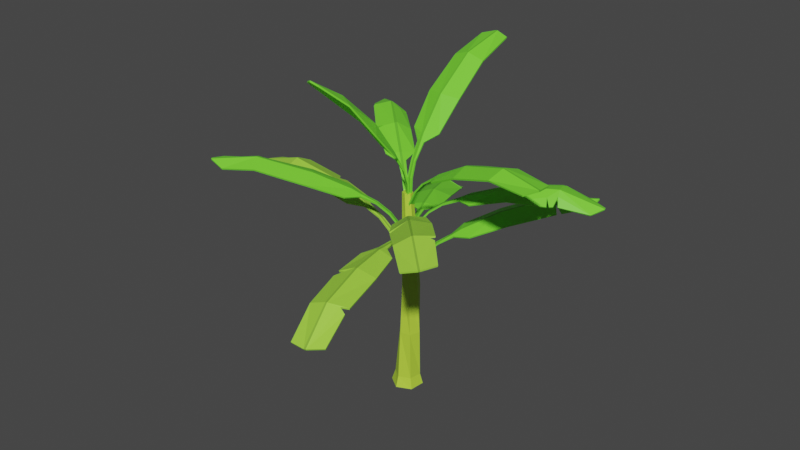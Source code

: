 # Source: bananatree.blend  (saved by Blender 3.3.6; exported with 4.5.12 LTS)
import bpy
from mathutils import Matrix  # noqa: F401  (used for matrix-valued properties, if any)

bpy.ops.wm.read_factory_settings(use_empty=True)
scene = bpy.context.scene
scene.name = 'Scene'

# ---- collections
col_collection = bpy.data.collections.new('Collection'); scene.collection.children.link(col_collection)
col_banana_tree = bpy.data.collections.new('Banana Tree'); scene.collection.children.link(col_banana_tree)
col_banana_leafs = bpy.data.collections.new('Banana Leafs'); col_banana_tree.children.link(col_banana_leafs)
col_banana_tree_small = bpy.data.collections.new('Banana Tree Small'); scene.collection.children.link(col_banana_tree_small)
col_leafs = bpy.data.collections.new('Leafs'); col_banana_tree_small.children.link(col_leafs)
col_coconut_tree = bpy.data.collections.new('Coconut Tree'); scene.collection.children.link(col_coconut_tree)
col_cooconut_leaves = bpy.data.collections.new('cooconut leaves'); col_coconut_tree.children.link(col_cooconut_leaves)
col_ver1 = bpy.data.collections.new('Ver1'); col_coconut_tree.children.link(col_ver1)
col_ver1_001 = bpy.data.collections.new('Ver1.001'); col_coconut_tree.children.link(col_ver1_001)
col_ver1_002 = bpy.data.collections.new('Ver1.002'); col_coconut_tree.children.link(col_ver1_002)

# ---- materials (node trees are filled in below, after node groups)
mat_banana_trunk = bpy.data.materials.new('Banana Trunk')
mat_banana_trunk.use_transparent_shadow = False
mat_banana_leaf_2 = bpy.data.materials.new('Banana Leaf 2')
mat_banana_leaf_2.use_transparent_shadow = False
mat_banana_leaf_1 = bpy.data.materials.new('Banana Leaf 1')
mat_banana_leaf_1.use_transparent_shadow = False
mat_banana_leaf_3 = bpy.data.materials.new('Banana Leaf 3')
mat_banana_leaf_3.use_transparent_shadow = False
mat_banana_leaf_4 = bpy.data.materials.new('Banana Leaf 4')
mat_banana_leaf_4.use_transparent_shadow = False

# ---- material node trees
mat_banana_trunk.use_nodes = True; mat_banana_trunk.node_tree.nodes.clear()
_N = mat_banana_trunk.node_tree.nodes; _L = mat_banana_trunk.node_tree.links
n0 = _N.new('ShaderNodeBsdfPrincipled'); n0.name = 'Principled BSDF'; n0.location = (10, 300)
n0.distribution = 'GGX'
n0.subsurface_method = 'RANDOM_WALK_SKIN'
n0.inputs[0].default_value = (0.4892, 0.7613, 0.05088, 1.0)
n0.inputs[3].default_value = 1.45
n0.inputs[27].default_value = (0.0, 0.0, 0.0, 1.0)
n0.inputs[28].default_value = 1.0
n1 = _N.new('ShaderNodeOutputMaterial'); n1.name = 'Material Output'; n1.location = (300, 300)
_L.new(n0.outputs[0], n1.inputs[0])
n1.is_active_output = True
mat_banana_leaf_2.use_nodes = True; mat_banana_leaf_2.node_tree.nodes.clear()
_N = mat_banana_leaf_2.node_tree.nodes; _L = mat_banana_leaf_2.node_tree.links
n0 = _N.new('ShaderNodeBsdfPrincipled'); n0.name = 'Principled BSDF'; n0.location = (10, 300)
n0.distribution = 'GGX'
n0.subsurface_method = 'RANDOM_WALK_SKIN'
n0.inputs[0].default_value = (0.1845, 0.7991, 0.03689, 1.0)
n0.inputs[3].default_value = 1.45
n0.inputs[27].default_value = (0.0, 0.0, 0.0, 1.0)
n0.inputs[28].default_value = 1.0
n1 = _N.new('ShaderNodeOutputMaterial'); n1.name = 'Material Output'; n1.location = (300, 300)
_L.new(n0.outputs[0], n1.inputs[0])
n1.is_active_output = True
mat_banana_leaf_1.use_nodes = True; mat_banana_leaf_1.node_tree.nodes.clear()
_N = mat_banana_leaf_1.node_tree.nodes; _L = mat_banana_leaf_1.node_tree.links
n0 = _N.new('ShaderNodeBsdfPrincipled'); n0.name = 'Principled BSDF'; n0.location = (10, 300)
n0.distribution = 'GGX'
n0.subsurface_method = 'RANDOM_WALK_SKIN'
n0.inputs[0].default_value = (0.1224, 0.5173, 0.0257, 1.0)
n0.inputs[3].default_value = 1.45
n0.inputs[27].default_value = (0.0, 0.0, 0.0, 1.0)
n0.inputs[28].default_value = 1.0
n1 = _N.new('ShaderNodeOutputMaterial'); n1.name = 'Material Output'; n1.location = (300, 300)
_L.new(n0.outputs[0], n1.inputs[0])
n1.is_active_output = True
mat_banana_leaf_3.use_nodes = True; mat_banana_leaf_3.node_tree.nodes.clear()
_N = mat_banana_leaf_3.node_tree.nodes; _L = mat_banana_leaf_3.node_tree.links
n0 = _N.new('ShaderNodeBsdfPrincipled'); n0.name = 'Principled BSDF'; n0.location = (10, 300)
n0.distribution = 'GGX'
n0.subsurface_method = 'RANDOM_WALK_SKIN'
n0.inputs[0].default_value = (0.3763, 0.7991, 0.06125, 1.0)
n0.inputs[3].default_value = 1.45
n0.inputs[27].default_value = (0.0, 0.0, 0.0, 1.0)
n0.inputs[28].default_value = 1.0
n1 = _N.new('ShaderNodeOutputMaterial'); n1.name = 'Material Output'; n1.location = (300, 300)
_L.new(n0.outputs[0], n1.inputs[0])
n1.is_active_output = True
mat_banana_leaf_4.use_nodes = True; mat_banana_leaf_4.node_tree.nodes.clear()
_N = mat_banana_leaf_4.node_tree.nodes; _L = mat_banana_leaf_4.node_tree.links
n0 = _N.new('ShaderNodeBsdfPrincipled'); n0.name = 'Principled BSDF'; n0.location = (10, 300)
n0.distribution = 'GGX'
n0.subsurface_method = 'RANDOM_WALK_SKIN'
n0.inputs[0].default_value = (0.2275, 0.477, 0.03905, 1.0)
n0.inputs[3].default_value = 1.45
n0.inputs[27].default_value = (0.0, 0.0, 0.0, 1.0)
n0.inputs[28].default_value = 1.0
n1 = _N.new('ShaderNodeOutputMaterial'); n1.name = 'Material Output'; n1.location = (300, 300)
_L.new(n0.outputs[0], n1.inputs[0])
n1.is_active_output = True

# ---- world
world_world = bpy.data.worlds.new('World'); scene.world = world_world
world_world.use_nodes = True; world_world.node_tree.nodes.clear()
_N = world_world.node_tree.nodes; _L = world_world.node_tree.links
n0 = _N.new('ShaderNodeOutputWorld'); n0.name = 'World Output'; n0.location = (300, 300)
n1 = _N.new('ShaderNodeBackground'); n1.name = 'Background'; n1.location = (10, 300)
n1.inputs[0].default_value = (0.05088, 0.05088, 0.05088, 1.0)
_L.new(n1.outputs[0], n0.inputs[0])
n0.is_active_output = True
world_world.color = (0.05088, 0.05088, 0.05088)
world_world.use_sun_shadow = False
world_world.sun_shadow_jitter_overblur = 0.0

# ---- meshes
me_circle = bpy.data.meshes.new('Circle')
me_circle.from_pydata([(0.02402, 0.3981, 0.001857), (-0.3401, 0.2326, 0.001857), (-0.3799, -0.1656, 0.001857), (-0.0544, -0.3981, 0.001857), (0.3097, -0.2326, 0.001857), (0.3484, 0.1656, 0.001857), (0.07536, 0.08039, 5.269), (-0.04592, 0.1297, 5.269), (-0.1492, 0.04928, 5.269), (-0.1313, -0.08039, 5.269), (-0.009997, -0.1297, 5.269), (0.09332, -0.04928, 5.269), (0.2478, -0.1963, 0.2802), (0.2913, 0.1209, 0.2802), (-0.3017, -0.1209, 0.2802), (-0.04871, -0.3172, 0.2802), (0.03899, 0.3172, 0.2802), (-0.2575, 0.1963, 0.2802), (0.2314, -0.2117, 1.556), (0.1845, -0.2051, 2.806), (0.0815, -0.1738, 4.029), (-0.2103, -0.04332, 1.556), (-0.1339, 0.02129, 2.805), (-0.1282, 0.05282, 4.028), (0.1565, 0.255, 1.556), (0.2214, 0.1838, 2.806), (0.173, 0.121, 4.029), (0.2124, -0.05282, 4.029), (0.3153, -0.02129, 2.806), (0.3286, 0.04332, 1.556), (-0.08878, -0.121, 4.029), (-0.04012, -0.1838, 2.805), (-0.03807, -0.255, 1.556), (0.002714, 0.1738, 4.029), (-0.003041, 0.2051, 2.805), (-0.1124, 0.2117, 1.556)], [], [(27, 20, 10, 11), (30, 23, 8, 9), (33, 26, 6, 7), (26, 27, 11, 6), (20, 30, 9, 10), (23, 33, 7, 8), (7, 6, 11, 10, 9, 8), (2, 1, 17, 14), (4, 3, 15, 12), (0, 5, 13, 16), (1, 0, 16, 17), (3, 2, 14, 15), (5, 4, 12, 13), (14, 17, 35, 21), (21, 35, 34, 22), (22, 34, 33, 23), (12, 15, 32, 18), (18, 32, 31, 19), (19, 31, 30, 20), (16, 13, 29, 24), (24, 29, 28, 25), (25, 28, 27, 26), (17, 16, 24, 35), (35, 24, 25, 34), (34, 25, 26, 33), (15, 14, 21, 32), (32, 21, 22, 31), (31, 22, 23, 30), (13, 12, 18, 29), (29, 18, 19, 28), (28, 19, 20, 27)])
_uv = me_circle.uv_layers.new(name='UVMap')
_uv.uv.foreach_set('vector', [0.0, 0.0, 0.0, 0.0, 0.0, 0.0, 0.0, 0.0, 0.0, 0.0, 0.0, 0.0, 0.0, 0.0, 0.0, 0.0, 0.0, 0.0, 0.0, 0.0, 0.0, 0.0, 0.0, 0.0, 0.0, 0.0, 0.0, 0.0, 0.0, 0.0, 0.0, 0.0, 0.0, 0.0, 0.0, 0.0, 0.0, 0.0, 0.0, 0.0, 0.0, 0.0, 0.0, 0.0, 0.0, 0.0, 0.0, 0.0, 0.0, 0.0, 0.0, 0.0, 0.0, 0.0, 0.0, 0.0, 0.0, 0.0, 0.0, 0.0, 0.0, 0.0, 0.0, 0.0, 0.0, 0.0, 0.0, 0.0, 0.0, 0.0, 0.0, 0.0, 0.0, 0.0, 0.0, 0.0, 0.0, 0.0, 0.0, 0.0, 0.0, 0.0, 0.0, 0.0, 0.0, 0.0, 0.0, 0.0, 0.0, 0.0, 0.0, 0.0, 0.0, 0.0, 0.0, 0.0, 0.0, 0.0, 0.0, 0.0, 0.0, 0.0, 0.0, 0.0, 0.0, 0.0, 0.0, 0.0, 0.0, 0.0, 0.0, 0.0, 0.0, 0.0, 0.0, 0.0, 0.0, 0.0, 0.0, 0.0, 0.0, 0.0, 0.0, 0.0, 0.0, 0.0, 0.0, 0.0, 0.0, 0.0, 0.0, 0.0, 0.0, 0.0, 0.0, 0.0, 0.0, 0.0, 0.0, 0.0, 0.0, 0.0, 0.0, 0.0, 0.0, 0.0, 0.0, 0.0, 0.0, 0.0, 0.0, 0.0, 0.0, 0.0, 0.0, 0.0, 0.0, 0.0, 0.0, 0.0, 0.0, 0.0, 0.0, 0.0, 0.0, 0.0, 0.0, 0.0, 0.0, 0.0, 0.0, 0.0, 0.0, 0.0, 0.0, 0.0, 0.0, 0.0, 0.0, 0.0, 0.0, 0.0, 0.0, 0.0, 0.0, 0.0, 0.0, 0.0, 0.0, 0.0, 0.0, 0.0, 0.0, 0.0, 0.0, 0.0, 0.0, 0.0, 0.0, 0.0, 0.0, 0.0, 0.0, 0.0, 0.0, 0.0, 0.0, 0.0, 0.0, 0.0, 0.0, 0.0, 0.0, 0.0, 0.0, 0.0, 0.0, 0.0, 0.0, 0.0, 0.0, 0.0, 0.0, 0.0, 0.0, 0.0, 0.0, 0.0, 0.0, 0.0, 0.0, 0.0, 0.0, 0.0, 0.0, 0.0, 0.0, 0.0, 0.0, 0.0, 0.0, 0.0, 0.0, 0.0, 0.0, 0.0, 0.0, 0.0, 0.0, 0.0, 0.0, 0.0])
me_circle.materials.append(mat_banana_trunk)
me_circle.use_remesh_fix_poles = True
me_circle.use_remesh_preserve_attributes = False
me_circle.update()
me_plane = bpy.data.meshes.new('Plane')
me_plane.from_pydata([(0.7566, -0.06777, 0.3761), (4.437, -0.3736, 0.1391), (0.7565, 0.068, 0.3762), (4.421, 0.3901, 0.145), (1.513, -0.3736, 0.4676), (1.508, 0.3925, 0.5092), (1.208, 0.1012, 0.4804), (1.208, -0.1032, 0.4825), (2.436, -0.4541, 0.5589), (3.537, -0.4181, 0.4795), (3.544, 0.4376, 0.5124), (2.456, 0.47, 0.603), (0.7569, -0.02337, 0.3787), (0.7569, 0.02359, 0.3787), (4.554, 0.02753, 0.1447), (4.555, -0.01744, 0.1443), (1.398, -0.03005, 0.5666), (1.397, 0.03141, 0.5699), (1.203, -0.03168, 0.5067), (1.203, 0.03183, 0.5061), (3.598, 0.02421, 0.632), (3.598, -0.0171, 0.6309), (2.38, -0.02665, 0.7252), (2.381, 0.02968, 0.7275), (0.3934, -0.06777, 0.1899), (0.3934, 0.068, 0.1899), (0.3938, -0.02337, 0.1925), (0.3938, 0.02359, 0.1925), (-0.01967, -0.06777, -0.1655), (-0.01969, 0.068, -0.1654), (-0.01936, -0.02337, -0.1629), (-0.01937, 0.02359, -0.1629)], [], [(9, 1, 15, 21), (4, 8, 22, 16), (20, 14, 3, 10), (13, 19, 6, 2), (23, 20, 10, 11), (17, 23, 11, 5), (7, 4, 16, 18), (19, 17, 5, 6), (8, 9, 21, 22), (19, 13, 12, 18), (17, 19, 18, 16), (23, 17, 16, 22), (14, 20, 21, 15), (20, 23, 22, 21), (0, 7, 18, 12), (13, 2, 25, 27), (0, 12, 26, 24), (12, 13, 27, 26), (27, 25, 29, 31), (24, 26, 30, 28), (26, 27, 31, 30)])
me_plane.polygons.foreach_set('material_index', [0, 0, 0, 0, 0, 0, 0, 0, 0, 1, 1, 1, 1, 1, 0, 0, 0, 1, 0, 0, 1])
_uv = me_plane.uv_layers.new(name='UVMap')
_uv.uv.foreach_set('vector', [0.7357, 0.0, 1.0, 0.0, 1.0, 0.4605, 0.7357, 0.4666, 0.207, 0.0, 0.4713, 0.0, 0.4713, 0.4696, 0.207, 0.4618, 0.7357, 0.5333, 1.0, 0.5388, 1.0, 1.0, 0.7357, 1.0, 0.0, 0.6439, 0.1525, 0.6307, 0.1525, 1.0, 0.0, 1.0, 0.4713, 0.5305, 0.7357, 0.5333, 0.7357, 1.0, 0.4713, 1.0, 0.207, 0.5376, 0.4713, 0.5305, 0.4713, 1.0, 0.207, 1.0, 0.1525, 0.0, 0.207, 0.0, 0.207, 0.4618, 0.1525, 0.3712, 0.1525, 0.6307, 0.207, 0.5376, 0.207, 1.0, 0.1525, 1.0, 0.4713, 0.0, 0.7357, 0.0, 0.7357, 0.4666, 0.4713, 0.4696, 0.1525, 0.6307, 0.0, 0.6439, 0.0, 0.356, 0.1525, 0.3712, 0.207, 0.5376, 0.1525, 0.6307, 0.1525, 0.3712, 0.207, 0.4618, 0.4713, 0.5305, 0.207, 0.5376, 0.207, 0.4618, 0.4713, 0.4696, 1.0, 0.5388, 0.7357, 0.5333, 0.7357, 0.4666, 1.0, 0.4605, 0.7357, 0.5333, 0.4713, 0.5305, 0.4713, 0.4696, 0.7357, 0.4666, 0.0, 0.0, 0.1525, 0.0, 0.1525, 0.3712, 0.0, 0.356, 0.0, 0.6439, 0.0, 1.0, 0.0, 1.0, 0.0, 0.6439, 0.0, 0.0, 0.0, 0.356, 0.0, 0.356, 0.0, 0.0, 0.0, 0.356, 0.0, 0.6439, 0.0, 0.6439, 0.0, 0.356, 0.0, 0.6439, 0.0, 1.0, 0.0, 1.0, 0.0, 0.6439, 0.0, 0.0, 0.0, 0.356, 0.0, 0.356, 0.0, 0.0, 0.0, 0.356, 0.0, 0.6439, 0.0, 0.6439, 0.0, 0.356])
me_plane.materials.append(mat_banana_leaf_2)
me_plane.materials.append(mat_banana_leaf_1)
me_plane.use_remesh_fix_poles = True
me_plane.use_remesh_preserve_attributes = False
me_plane.update()
me_plane_003 = bpy.data.meshes.new('Plane.003')
me_plane_003.from_pydata([(0.7566, -0.06777, 0.3761), (4.512, -0.3736, 0.2835), (0.7565, 0.068, 0.3762), (4.496, 0.3901, 0.2894), (1.513, -0.3736, 0.4676), (1.545, 0.3925, 0.5092), (1.208, 0.1012, 0.4804), (1.208, -0.1032, 0.4825), (3.594, -0.4181, 0.581), (2.424, 0.47, 0.5844), (0.7569, -0.02337, 0.3787), (0.7569, 0.02359, 0.3787), (4.629, 0.02753, 0.2892), (4.63, -0.01744, 0.2887), (1.398, -0.03005, 0.5666), (1.397, 0.03141, 0.5699), (1.203, -0.03168, 0.5067), (1.203, 0.03183, 0.5061), (3.653, 0.02421, 0.7274), (3.652, -0.0171, 0.7249), (2.38, -0.02665, 0.7252), (2.381, 0.02968, 0.7275), (2.562, -0.4497, 0.5576), (2.403, -0.2461, 0.5959), (2.339, -0.4538, 0.5339), (3.561, 0.4643, 0.617), (3.618, 0.2891, 0.6497), (3.713, 0.4309, 0.5706), (0.3934, -0.06777, 0.1899), (0.3934, 0.068, 0.1899), (0.3938, -0.02337, 0.1925), (0.3938, 0.02359, 0.1925), (-0.01967, -0.06777, -0.1655), (-0.01969, 0.068, -0.1654), (-0.01936, -0.02337, -0.1629), (-0.01937, 0.02359, -0.1629)], [], [(8, 1, 13, 19), (23, 22, 8, 19, 20), (21, 18, 26, 25, 9), (11, 17, 6, 2), (15, 21, 9, 5), (7, 4, 14, 16), (17, 15, 5, 6), (18, 12, 3, 27, 26), (17, 11, 10, 16), (15, 17, 16, 14), (21, 15, 14, 20), (12, 18, 19, 13), (18, 21, 20, 19), (0, 7, 16, 10), (4, 24, 23, 20, 14), (11, 2, 29, 31), (0, 10, 30, 28), (10, 11, 31, 30), (31, 29, 33, 35), (28, 30, 34, 32), (30, 31, 35, 34)])
me_plane_003.polygons.foreach_set('material_index', [0, 0, 0, 0, 0, 0, 0, 0, 1, 1, 1, 1, 1, 0, 0, 0, 0, 1, 0, 0, 1])
_uv = me_plane_003.uv_layers.new(name='UVMap')
_uv.uv.foreach_set('vector', [0.7357, 0.0, 1.0, 0.0, 1.0, 0.4605, 0.7357, 0.4666, 0.4713, 0.1326, 0.5036, 0.0, 0.7357, 0.0, 0.7357, 0.4666, 0.4713, 0.4696, 0.4713, 0.5305, 0.7357, 0.5333, 0.7357, 0.8581, 0.7033, 1.0, 0.4713, 1.0, 0.0, 0.6439, 0.1525, 0.6307, 0.1525, 1.0, 0.0, 1.0, 0.207, 0.5376, 0.4713, 0.5305, 0.4713, 1.0, 0.207, 1.0, 0.1525, 0.0, 0.207, 0.0, 0.207, 0.4618, 0.1525, 0.3712, 0.1525, 0.6307, 0.207, 0.5376, 0.207, 1.0, 0.1525, 1.0, 0.7357, 0.5333, 1.0, 0.5388, 1.0, 1.0, 0.7725, 1.0, 0.7357, 0.8581, 0.1525, 0.6307, 0.0, 0.6439, 0.0, 0.356, 0.1525, 0.3712, 0.207, 0.5376, 0.1525, 0.6307, 0.1525, 0.3712, 0.207, 0.4618, 0.4713, 0.5305, 0.207, 0.5376, 0.207, 0.4618, 0.4713, 0.4696, 1.0, 0.5388, 0.7357, 0.5333, 0.7357, 0.4666, 1.0, 0.4605, 0.7357, 0.5333, 0.4713, 0.5305, 0.4713, 0.4696, 0.7357, 0.4666, 0.0, 0.0, 0.1525, 0.0, 0.1525, 0.3712, 0.0, 0.356, 0.207, 0.0, 0.433, 0.0, 0.4713, 0.1326, 0.4713, 0.4696, 0.207, 0.4618, 0.0, 0.6439, 0.0, 1.0, 0.0, 1.0, 0.0, 0.6439, 0.0, 0.0, 0.0, 0.356, 0.0, 0.356, 0.0, 0.0, 0.0, 0.356, 0.0, 0.6439, 0.0, 0.6439, 0.0, 0.356, 0.0, 0.6439, 0.0, 1.0, 0.0, 1.0, 0.0, 0.6439, 0.0, 0.0, 0.0, 0.356, 0.0, 0.356, 0.0, 0.0, 0.0, 0.356, 0.0, 0.6439, 0.0, 0.6439, 0.0, 0.356])
me_plane_003.materials.append(mat_banana_leaf_3)
me_plane_003.materials.append(mat_banana_leaf_4)
me_plane_003.use_remesh_fix_poles = True
me_plane_003.use_remesh_preserve_attributes = False
me_plane_003.update()
me_plane_004 = bpy.data.meshes.new('Plane.004')
me_plane_004.from_pydata([(0.7566, -0.06777, 0.3761), (4.391, -0.2192, 0.4821), (0.7565, 0.068, 0.3762), (4.394, 0.262, 0.61), (1.513, -0.3736, 0.4676), (1.508, 0.3925, 0.5092), (1.208, 0.1012, 0.4804), (1.208, -0.1032, 0.4825), (2.431, -0.4427, 0.5711), (3.56, -0.3955, 0.5099), (3.519, 0.429, 0.7356), (2.424, 0.47, 0.6084), (0.7569, -0.02337, 0.3787), (0.7569, 0.02359, 0.3787), (4.487, 0.01182, 0.5504), (4.49, -0.0189, 0.5423), (1.398, -0.03005, 0.5666), (1.397, 0.03141, 0.5699), (1.203, -0.03168, 0.5067), (1.203, 0.03183, 0.5061), (3.565, -0.01837, 0.7737), (3.561, -0.06368, 0.7611), (2.38, -0.02665, 0.782), (2.381, 0.02968, 0.7844), (0.3934, -0.06777, 0.1899), (0.3934, 0.068, 0.1899), (0.3938, -0.02337, 0.1925), (0.3938, 0.02359, 0.1925), (-0.01967, -0.06777, -0.1655), (-0.01969, 0.068, -0.1654), (-0.01936, -0.02337, -0.1629), (-0.01937, 0.02359, -0.1629)], [], [(9, 1, 15, 21), (4, 8, 22, 16), (20, 14, 3, 10), (13, 19, 6, 2), (23, 20, 10, 11), (17, 23, 11, 5), (7, 4, 16, 18), (19, 17, 5, 6), (8, 9, 21, 22), (19, 13, 12, 18), (17, 19, 18, 16), (23, 17, 16, 22), (14, 20, 21, 15), (20, 23, 22, 21), (0, 7, 18, 12), (13, 2, 25, 27), (0, 12, 26, 24), (12, 13, 27, 26), (27, 25, 29, 31), (24, 26, 30, 28), (26, 27, 31, 30)])
me_plane_004.polygons.foreach_set('material_index', [0, 0, 0, 0, 0, 0, 0, 0, 0, 1, 1, 1, 1, 1, 0, 0, 0, 1, 0, 0, 1])
_uv = me_plane_004.uv_layers.new(name='UVMap')
_uv.uv.foreach_set('vector', [0.7357, 0.0, 1.0, 0.0, 1.0, 0.4605, 0.7357, 0.4666, 0.207, 0.0, 0.4713, 0.0, 0.4713, 0.4696, 0.207, 0.4618, 0.7357, 0.5333, 1.0, 0.5388, 1.0, 1.0, 0.7357, 1.0, 0.0, 0.6439, 0.1525, 0.6307, 0.1525, 1.0, 0.0, 1.0, 0.4713, 0.5305, 0.7357, 0.5333, 0.7357, 1.0, 0.4713, 1.0, 0.207, 0.5376, 0.4713, 0.5305, 0.4713, 1.0, 0.207, 1.0, 0.1525, 0.0, 0.207, 0.0, 0.207, 0.4618, 0.1525, 0.3712, 0.1525, 0.6307, 0.207, 0.5376, 0.207, 1.0, 0.1525, 1.0, 0.4713, 0.0, 0.7357, 0.0, 0.7357, 0.4666, 0.4713, 0.4696, 0.1525, 0.6307, 0.0, 0.6439, 0.0, 0.356, 0.1525, 0.3712, 0.207, 0.5376, 0.1525, 0.6307, 0.1525, 0.3712, 0.207, 0.4618, 0.4713, 0.5305, 0.207, 0.5376, 0.207, 0.4618, 0.4713, 0.4696, 1.0, 0.5388, 0.7357, 0.5333, 0.7357, 0.4666, 1.0, 0.4605, 0.7357, 0.5333, 0.4713, 0.5305, 0.4713, 0.4696, 0.7357, 0.4666, 0.0, 0.0, 0.1525, 0.0, 0.1525, 0.3712, 0.0, 0.356, 0.0, 0.6439, 0.0, 1.0, 0.0, 1.0, 0.0, 0.6439, 0.0, 0.0, 0.0, 0.356, 0.0, 0.356, 0.0, 0.0, 0.0, 0.356, 0.0, 0.6439, 0.0, 0.6439, 0.0, 0.356, 0.0, 0.6439, 0.0, 1.0, 0.0, 1.0, 0.0, 0.6439, 0.0, 0.0, 0.0, 0.356, 0.0, 0.356, 0.0, 0.0, 0.0, 0.356, 0.0, 0.6439, 0.0, 0.6439, 0.0, 0.356])
me_plane_004.materials.append(mat_banana_leaf_2)
me_plane_004.materials.append(mat_banana_leaf_1)
me_plane_004.use_remesh_fix_poles = True
me_plane_004.use_remesh_preserve_attributes = False
me_plane_004.update()
me_plane_005 = bpy.data.meshes.new('Plane.005')
me_plane_005.from_pydata([(0.7566, -0.06074, 0.376), (4.494, -0.2916, 0.3722), (0.7565, 0.06096, 0.3761), (4.413, 0.3026, 0.371), (1.513, -0.3736, 0.4676), (1.508, 0.3925, 0.5092), (1.161, 0.09051, 0.4646), (1.16, -0.09233, 0.4665), (2.413, -0.4541, 0.5451), (3.67, 0.4376, 0.6344), (2.457, 0.47, 0.6022), (0.7568, -0.02093, 0.3784), (0.7568, 0.02116, 0.3784), (4.73, 0.02753, 0.3985), (4.731, -0.01744, 0.3982), (1.398, -0.03005, 0.5666), (1.397, 0.03141, 0.5699), (1.161, -0.02868, 0.4901), (1.161, 0.02882, 0.4895), (3.712, 0.02421, 0.75), (3.711, -0.0171, 0.7473), (2.38, -0.02665, 0.7252), (2.381, 0.02968, 0.7275), (3.748, -0.4243, 0.4942), (3.689, -0.1854, 0.669), (3.617, -0.4482, 0.5176), (0.3934, -0.06074, 0.1898), (0.3934, 0.06096, 0.1898), (0.3937, -0.02093, 0.1921), (0.3937, 0.02116, 0.1921), (-0.01969, -0.06073, -0.1656), (-0.0197, 0.06096, -0.1655), (-0.01941, -0.02093, -0.1632), (-0.01941, 0.02116, -0.1632)], [], [(8, 25, 24, 20, 21), (4, 8, 21, 15), (19, 13, 3, 9), (12, 18, 6, 2), (22, 19, 9, 10), (16, 22, 10, 5), (7, 4, 15, 17), (18, 16, 5, 6), (18, 12, 11, 17), (16, 18, 17, 15), (22, 16, 15, 21), (13, 19, 20, 14), (19, 22, 21, 20), (0, 7, 17, 11), (24, 23, 1, 14, 20), (12, 2, 27, 29), (0, 11, 28, 26), (11, 12, 29, 28), (29, 27, 31, 33), (26, 28, 32, 30), (28, 29, 33, 32)])
me_plane_005.polygons.foreach_set('material_index', [0, 0, 0, 0, 0, 0, 0, 0, 1, 1, 1, 1, 1, 0, 0, 0, 0, 1, 0, 0, 1])
_uv = me_plane_005.uv_layers.new(name='UVMap')
_uv.uv.foreach_set('vector', [0.4713, 0.0, 0.6858, 0.0, 0.7357, 0.2199, 0.7357, 0.4666, 0.4713, 0.4696, 0.207, 0.0, 0.4713, 0.0, 0.4713, 0.4696, 0.207, 0.4618, 0.7357, 0.5333, 1.0, 0.5388, 1.0, 1.0, 0.7357, 1.0, 0.0, 0.6439, 0.1525, 0.6307, 0.1525, 1.0, 0.0, 1.0, 0.4713, 0.5305, 0.7357, 0.5333, 0.7357, 1.0, 0.4713, 1.0, 0.207, 0.5376, 0.4713, 0.5305, 0.4713, 1.0, 0.207, 1.0, 0.1525, 0.0, 0.207, 0.0, 0.207, 0.4618, 0.1525, 0.3712, 0.1525, 0.6307, 0.207, 0.5376, 0.207, 1.0, 0.1525, 1.0, 0.1525, 0.6307, 0.0, 0.6439, 0.0, 0.356, 0.1525, 0.3712, 0.207, 0.5376, 0.1525, 0.6307, 0.1525, 0.3712, 0.207, 0.4618, 0.4713, 0.5305, 0.207, 0.5376, 0.207, 0.4618, 0.4713, 0.4696, 1.0, 0.5388, 0.7357, 0.5333, 0.7357, 0.4666, 1.0, 0.4605, 0.7357, 0.5333, 0.4713, 0.5305, 0.4713, 0.4696, 0.7357, 0.4666, 0.0, 0.0, 0.1525, 0.0, 0.1525, 0.3712, 0.0, 0.356, 0.7357, 0.2199, 0.7989, 0.0, 1.0, 0.0, 1.0, 0.4605, 0.7357, 0.4666, 0.0, 0.6439, 0.0, 1.0, 0.0, 1.0, 0.0, 0.6439, 0.0, 0.0, 0.0, 0.356, 0.0, 0.356, 0.0, 0.0, 0.0, 0.356, 0.0, 0.6439, 0.0, 0.6439, 0.0, 0.356, 0.0, 0.6439, 0.0, 1.0, 0.0, 1.0, 0.0, 0.6439, 0.0, 0.0, 0.0, 0.356, 0.0, 0.356, 0.0, 0.0, 0.0, 0.356, 0.0, 0.6439, 0.0, 0.6439, 0.0, 0.356])
me_plane_005.materials.append(mat_banana_leaf_2)
me_plane_005.materials.append(mat_banana_leaf_1)
me_plane_005.use_remesh_fix_poles = True
me_plane_005.use_remesh_preserve_attributes = False
me_plane_005.update()
me_plane_006 = bpy.data.meshes.new('Plane.006')
me_plane_006.from_pydata([(0.7565, -0.07093, 0.3758), (4.237, -0.2952, 0.1405), (0.7565, 0.07116, 0.3759), (4.206, 0.3075, 0.229), (1.513, -0.3736, 0.4676), (1.506, 0.3532, 0.4812), (1.181, 0.09494, 0.4711), (1.18, -0.09686, 0.4731), (2.399, -0.3924, 0.5496), (0.7569, -0.02446, 0.3786), (0.7568, 0.02469, 0.3786), (4.505, 0.005932, 0.1762), (4.502, -0.03928, 0.1697), (1.398, -0.03005, 0.5666), (1.397, 0.03141, 0.5699), (1.18, -0.03002, 0.4975), (1.18, 0.03017, 0.4969), (3.574, -0.03828, 0.674), (3.57, -0.07716, 0.6652), (2.411, -0.04645, 0.7818), (2.413, 0.02031, 0.7644), (3.554, -0.3702, 0.3699), (3.549, -0.2114, 0.5566), (3.459, -0.4116, 0.4006), (3.312, -0.4236, 0.4082), (3.375, -0.4207, 0.4028), (3.312, -0.2601, 0.5674), (2.434, 0.4518, 0.6135), (2.445, 0.2814, 0.6822), (2.551, 0.46, 0.5991), (3.548, 0.3961, 0.5847), (3.557, 0.2557, 0.6284), (3.611, 0.3708, 0.5728), (1.438, 0.1651, 0.5474), (0.3934, -0.07093, 0.1896), (0.3934, 0.07116, 0.1896), (0.3937, -0.02446, 0.1923), (0.3937, 0.02469, 0.1923), (-0.01971, -0.07093, -0.1658), (-0.01973, 0.07116, -0.1657), (-0.01939, -0.02446, -0.163), (-0.01939, 0.02469, -0.163)], [], [(18, 26, 25, 23, 22), (4, 8, 19, 13), (28, 31, 30, 29), (10, 16, 6, 2), (7, 4, 13, 15), (6, 33, 5), (16, 10, 9, 15), (14, 16, 15, 13), (20, 14, 13, 19), (11, 17, 18, 12), (17, 20, 19, 18), (0, 7, 15, 9), (22, 21, 1), (8, 24, 26, 19), (19, 26, 18), (33, 28, 27, 5), (17, 11, 3, 32, 31), (20, 17, 31, 28), (14, 20, 28, 33), (16, 14, 33, 6), (18, 22, 1, 12), (10, 2, 35, 37), (0, 9, 36, 34), (9, 10, 37, 36), (37, 35, 39, 41), (34, 36, 40, 38), (36, 37, 41, 40)])
me_plane_006.polygons.foreach_set('material_index', [0, 0, 0, 0, 0, 0, 1, 1, 1, 1, 1, 0, 0, 0, 0, 0, 0, 0, 0, 0, 0, 0, 0, 1, 0, 0, 1])
_uv = me_plane_006.uv_layers.new(name='UVMap')
_uv.uv.foreach_set('vector', [0.7357, 0.4666, 0.6752, 0.1804, 0.672, 0.0, 0.6858, 0.0, 0.7357, 0.2199, 0.207, 0.0, 0.4713, 0.0, 0.4713, 0.4696, 0.207, 0.4618, 0.4713, 0.8101, 0.7357, 0.8505, 0.7234, 1.0, 0.4974, 1.0, 0.0, 0.6439, 0.1525, 0.6307, 0.1525, 1.0, 0.0, 1.0, 0.1525, 0.0, 0.207, 0.0, 0.207, 0.4618, 0.1525, 0.3712, 0.1525, 1.0, 0.207, 0.7088, 0.207, 1.0, 0.1525, 0.6307, 0.0, 0.6439, 0.0, 0.356, 0.1525, 0.3712, 0.207, 0.5376, 0.1525, 0.6307, 0.1525, 0.3712, 0.207, 0.4618, 0.4713, 0.5305, 0.207, 0.5376, 0.207, 0.4618, 0.4713, 0.4696, 1.0, 0.5388, 0.7357, 0.5333, 0.7357, 0.4666, 1.0, 0.4605, 0.7357, 0.5333, 0.4713, 0.5305, 0.4713, 0.4696, 0.7357, 0.4666, 0.0, 0.0, 0.1525, 0.0, 0.1525, 0.3712, 0.0, 0.356, 0.7357, 0.2199, 0.7989, 0.0, 1.0, 0.0, 0.4713, 0.0, 0.6612, 0.0, 0.6752, 0.1804, 0.4713, 0.4696, 0.4713, 0.4696, 0.6752, 0.1804, 0.7357, 0.4666, 0.207, 0.7088, 0.4713, 0.8101, 0.4423, 1.0, 0.207, 1.0, 0.7357, 0.5333, 1.0, 0.5388, 1.0, 1.0, 0.7541, 1.0, 0.7357, 0.8505, 0.4713, 0.5305, 0.7357, 0.5333, 0.7357, 0.8505, 0.4713, 0.8101, 0.207, 0.5376, 0.4713, 0.5305, 0.4713, 0.8101, 0.207, 0.7088, 0.1525, 0.6307, 0.207, 0.5376, 0.207, 0.7088, 0.1525, 1.0, 0.7357, 0.4666, 0.7357, 0.2199, 1.0, 0.0, 1.0, 0.4605, 0.0, 0.6439, 0.0, 1.0, 0.0, 1.0, 0.0, 0.6439, 0.0, 0.0, 0.0, 0.356, 0.0, 0.356, 0.0, 0.0, 0.0, 0.356, 0.0, 0.6439, 0.0, 0.6439, 0.0, 0.356, 0.0, 0.6439, 0.0, 1.0, 0.0, 1.0, 0.0, 0.6439, 0.0, 0.0, 0.0, 0.356, 0.0, 0.356, 0.0, 0.0, 0.0, 0.356, 0.0, 0.6439, 0.0, 0.6439, 0.0, 0.356])
me_plane_006.materials.append(mat_banana_leaf_2)
me_plane_006.materials.append(mat_banana_leaf_1)
me_plane_006.use_remesh_fix_poles = True
me_plane_006.use_remesh_preserve_attributes = False
me_plane_006.update()

# ---- objects
ob_banana_trunk = bpy.data.objects.new('Banana Trunk', me_circle)
ob_plane_005 = bpy.data.objects.new('Plane.005', me_plane)
ob_plane_006 = bpy.data.objects.new('Plane.006', me_plane_003)
ob_plane_007 = bpy.data.objects.new('Plane.007', me_plane_004)
ob_plane_008 = bpy.data.objects.new('Plane.008', me_plane_005)
ob_plane_009 = bpy.data.objects.new('Plane.009', me_plane_006)
ob_plane_011 = bpy.data.objects.new('Plane.011', me_plane)
ob_plane_012 = bpy.data.objects.new('Plane.012', me_plane_003)
ob_plane_014 = bpy.data.objects.new('Plane.014', me_plane_005)
ob_plane_015 = bpy.data.objects.new('Plane.015', me_plane_006)
ob_plane_016 = bpy.data.objects.new('Plane.016', me_plane_005)
ob_plane_021 = bpy.data.objects.new('Plane.021', me_plane_003)

# ---- transforms, parenting, visibility, modifiers, constraints
ob_banana_trunk.location = (0.0, 0.0, 0.0)
ob_plane_005.parent = ob_banana_trunk
ob_plane_005.location = (-0.01484, 0.003231, 5.081)
ob_plane_005.rotation_euler = (-0.0163, -0.3704, -0.2032)
ob_plane_005.scale = (0.9894, 0.9894, 0.9894)
_m = ob_plane_005.modifiers.new('Solidify', 'SOLIDIFY')
_m.thickness = 0.04
ob_plane_006.parent = ob_banana_trunk
ob_plane_006.location = (-0.1439, -0.04273, 3.897)
ob_plane_006.rotation_euler = (0.09037, -0.1308, -3.159)
_m = ob_plane_006.modifiers.new('Solidify', 'SOLIDIFY')
_m.thickness = 0.04
ob_plane_007.parent = ob_banana_trunk
ob_plane_007.location = (0.04426, 0.07321, 5.145)
ob_plane_007.rotation_euler = (-0.1484, -0.7981, -1.909)
ob_plane_007.scale = (0.9248, 0.9248, 0.9248)
_m = ob_plane_007.modifiers.new('Solidify', 'SOLIDIFY')
_m.thickness = 0.04
ob_plane_008.parent = ob_banana_trunk
ob_plane_008.location = (-0.06958, 0.105, 4.007)
ob_plane_008.rotation_euler = (-0.1058, 0.2305, 1.976)
_m = ob_plane_008.modifiers.new('Solidify', 'SOLIDIFY')
_m.thickness = 0.04
ob_plane_009.parent = ob_banana_trunk
ob_plane_009.location = (0.1548, 0.03018, 4.625)
ob_plane_009.rotation_euler = (-0.01806, -0.1892, 0.3388)
_m = ob_plane_009.modifiers.new('Solidify', 'SOLIDIFY')
_m.thickness = 0.04
ob_plane_011.parent = ob_banana_trunk
ob_plane_011.location = (0.004952, -0.1231, 5.215)
ob_plane_011.rotation_euler = (-0.09317, -0.7451, 1.529)
_m = ob_plane_011.modifiers.new('Solidify', 'SOLIDIFY')
_m.thickness = 0.04
ob_plane_012.parent = ob_banana_trunk
ob_plane_012.location = (0.07927, -0.06589, 4.124)
ob_plane_012.rotation_euler = (0.0579, 0.107, -1.327)
ob_plane_012.scale = (1.051, 1.051, 1.051)
_m = ob_plane_012.modifiers.new('Solidify', 'SOLIDIFY')
_m.thickness = 0.04
ob_plane_014.parent = ob_banana_trunk
ob_plane_014.location = (-0.07426, -0.03444, 4.431)
ob_plane_014.rotation_euler = (-0.05357, -0.2467, 3.756)
_m = ob_plane_014.modifiers.new('Solidify', 'SOLIDIFY')
_m.thickness = 0.04
ob_plane_015.parent = ob_banana_trunk
ob_plane_015.location = (-0.08587, 0.1094, 4.854)
ob_plane_015.rotation_euler = (-0.01806, -0.1892, 2.404)
_m = ob_plane_015.modifiers.new('Solidify', 'SOLIDIFY')
_m.thickness = 0.04
ob_plane_016.parent = ob_banana_trunk
ob_plane_016.location = (0.03466, 0.008345, 3.367)
ob_plane_016.rotation_euler = (-0.05357, -0.2467, 7.064)
_m = ob_plane_016.modifiers.new('Solidify', 'SOLIDIFY')
_m.thickness = 0.04
ob_plane_021.parent = ob_banana_trunk
ob_plane_021.location = (0.09615, -0.1113, 4.495)
ob_plane_021.rotation_euler = (0.1574, -0.2204, -7.114)
_m = ob_plane_021.modifiers.new('Solidify', 'SOLIDIFY')
_m.thickness = 0.04

# ---- collection membership
col_banana_tree.objects.link(ob_banana_trunk)
col_banana_tree.objects.link(ob_plane_005)
col_banana_tree.objects.link(ob_plane_006)
col_banana_tree.objects.link(ob_plane_007)
col_banana_tree.objects.link(ob_plane_008)
col_banana_tree.objects.link(ob_plane_009)
col_banana_tree.objects.link(ob_plane_011)
col_banana_tree.objects.link(ob_plane_012)
col_banana_tree.objects.link(ob_plane_014)
col_banana_tree.objects.link(ob_plane_015)
col_banana_tree.objects.link(ob_plane_016)
col_banana_tree.objects.link(ob_plane_021)
def _layer_coll(name, lc=None):
    lc = lc or bpy.context.view_layer.layer_collection
    for c in lc.children:
        if c.name == name: return c
        r = _layer_coll(name, c)
        if r: return r
_layer_coll('Banana Leafs').exclude = True
_layer_coll('Banana Tree Small').exclude = True
_layer_coll('Leafs').exclude = True
_layer_coll('Coconut Tree').exclude = True
_layer_coll('cooconut leaves').exclude = True
_layer_coll('Ver1').exclude = True
_layer_coll('Ver1.001').exclude = True
_layer_coll('Ver1.002').exclude = True

# ---- scene / render settings (as saved in the file)
scene.frame_start = 1; scene.frame_end = 250; scene.frame_set(1)
scene.render.engine = 'BLENDER_EEVEE_NEXT'
scene.cycles.sampling_pattern = 'TABULATED_SOBOL'
scene.cycles.use_light_tree = False
scene.view_settings.view_transform = 'Filmic'
bpy.context.view_layer.update()

# ---- added for rendering (the .blend has no active camera and no usable light): camera, sun
cam_auto = bpy.data.cameras.new('AutoCamera')
cam_auto.lens = 50.0
cam_auto.sensor_width = 36.0
cam_auto.clip_end = 1000.0
ob_auto_camera = bpy.data.objects.new('AutoCamera', cam_auto)
scene.collection.objects.link(ob_auto_camera)
ob_auto_camera.location = (14.6999, -17.9503, 16.2979)
ob_auto_camera.rotation_euler = (1.09748, -7.21219e-08, 0.694738)
scene.camera = ob_auto_camera
light_auto_sun = bpy.data.lights.new('AutoSun', 'SUN')
light_auto_sun.energy = 3.0
light_auto_sun.angle = 0.0523599
ob_auto_sun = bpy.data.objects.new('AutoSun', light_auto_sun)
scene.collection.objects.link(ob_auto_sun)
ob_auto_sun.rotation_euler = (0.872665, 0.174533, 0.523599)
bpy.context.view_layer.update()
